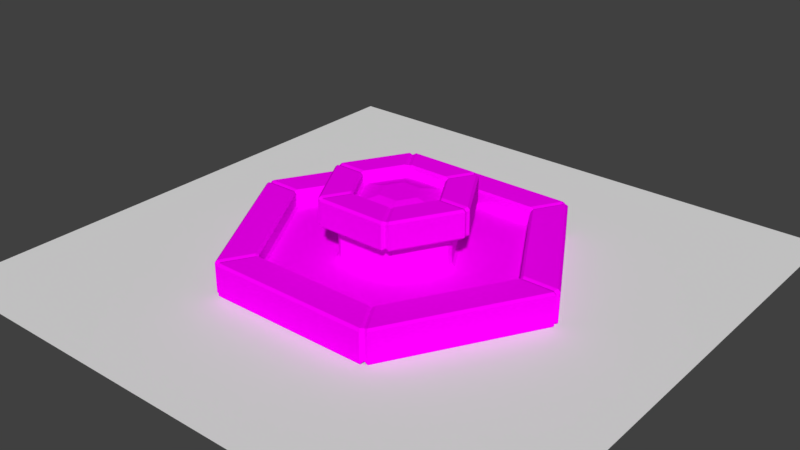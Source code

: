 # Source: FONTE4.blend  (saved by Blender 2.79.0; exported with 4.5.12 LTS)
import bpy
from mathutils import Matrix  # noqa: F401  (used for matrix-valued properties, if any)

bpy.ops.wm.read_factory_settings(use_empty=True)
scene = bpy.context.scene
scene.name = 'Scene'

# ---- collections
col_collection_1 = bpy.data.collections.new('Collection 1'); scene.collection.children.link(col_collection_1)

# ---- images (referenced by path relative to the original .blend; pixels are not part of the script)
import os
ASSET_DIR = os.environ.get("B2B_ASSET_DIR", "")  # directory of the original .blend (textures are referenced by path, not embedded)
HERE = os.path.dirname(os.path.abspath(__file__))  # packed textures are extracted next to this script under _unpacked/

def load_image(name, relpath, width, height, colorspace="sRGB"):
    """Load a texture the original file referenced (path relative to the .blend, or extracted next to this script)."""
    p = next((c for c in (os.path.join(HERE, relpath), os.path.join(ASSET_DIR, relpath)) if relpath and os.path.exists(c)), "")
    if p:
        img = bpy.data.images.load(p, check_existing=True)
        img.name = name
    else:  # same state as the original file: an image datablock whose file is absent (Cycles renders it pink)
        img = bpy.data.images.new(name, width, height)
        img.source = "FILE"
        img.filepath = "//" + (relpath or name)
    img.colorspace_settings.name = colorspace
    return img
img_color = load_image('Color', '', 1024, 1024, 'sRGB')

# ---- materials (node trees are filled in below, after node groups)
mat_material = bpy.data.materials.new('Material')
mat_material.alpha_threshold = 0.0
mat_material.roughness = 0.5

# ---- material node trees
mat_material.use_nodes = True; mat_material.node_tree.nodes.clear()
_N = mat_material.node_tree.nodes; _L = mat_material.node_tree.links
n0 = _N.new('ShaderNodeOutputMaterial'); n0.name = 'Material Output'; n0.location = (300, 300)
n1 = _N.new('ShaderNodeBsdfDiffuse'); n1.name = 'Diffuse BSDF'; n1.location = (10, 300)
n2 = _N.new('ShaderNodeTexImage'); n2.name = 'Image Texture'; n2.location = (-180, 300)
n2.width = 140
n2.image = img_color
_L.new(n1.outputs[0], n0.inputs[0])
_L.new(n2.outputs[0], n1.inputs[0])
n0.is_active_output = True

# ---- world
world_world = bpy.data.worlds.new('World'); scene.world = world_world
world_world.color = (0.05088, 0.05088, 0.05088)
world_world.use_sun_shadow = False
world_world.sun_shadow_jitter_overblur = 0.0
world_world.cycles.sampling_method = 'MANUAL'

# ---- meshes
me_plane = bpy.data.meshes.new('Plane')
me_plane.from_pydata([(-1.0, -1.0, 0.0), (1.0, -1.0, 0.0), (-1.0, 1.0, 0.0), (1.0, 1.0, 0.0)], [], [(0, 1, 3, 2)])
me_plane.use_remesh_preserve_volume = False
me_plane.use_remesh_preserve_attributes = False
me_plane.use_mirror_vertex_groups = False
me_plane.update()
me_cylinder = bpy.data.meshes.new('Cylinder')
me_cylinder.from_pydata([(0.2975, 0.1718, 0.9908), (1.272e-07, 0.3435, 0.9908), (0.2975, -0.1718, 0.9908), (1.24e-08, -0.3435, 0.9908), (-0.2975, -0.1718, 0.9908), (-0.2975, 0.1718, 0.9908), (0.6287, 0.363, 0.9095), (1.075e-07, 0.7259, 0.9095), (0.6287, -0.363, 0.9095), (-2.708e-08, -0.7259, 0.9095), (-0.6287, -0.363, 0.9095), (-0.6287, 0.363, 0.9095), (0.8427, 0.5505, 0.6), (0.8981, 0.4545, 0.6), (-0.05541, 1.005, 0.6), (0.05541, 1.005, 0.6), (0.8981, -0.4545, 0.6), (0.8427, -0.5505, 0.6), (0.05541, -1.005, 0.6), (-0.05541, -1.005, 0.6), (-0.8427, -0.5505, 0.6), (-0.8981, -0.4545, 0.6), (-0.8981, 0.4545, 0.6), (-0.8427, 0.5505, 0.6), (-0.05541, 2.922, -0.3), (0.05541, 2.922, -0.3), (-0.05541, 2.968, -0.26), (0.05541, 2.968, -0.26), (0.05541, 2.321, 0.3), (-0.05541, 2.321, 0.3), (-0.05541, 2.275, 0.26), (0.05541, 2.275, 0.26), (2.503, 1.509, -0.3), (2.558, 1.413, -0.3), (2.543, 1.532, -0.26), (2.598, 1.436, -0.26), (1.943, 1.186, 0.26), (1.998, 1.09, 0.26), (2.038, 1.113, 0.3), (1.983, 1.209, 0.3), (2.558, -1.413, -0.3), (2.503, -1.509, -0.3), (2.598, -1.436, -0.26), (2.543, -1.532, -0.26), (1.998, -1.09, 0.26), (1.943, -1.186, 0.26), (1.983, -1.209, 0.3), (2.038, -1.113, 0.3), (0.05541, -2.922, -0.3), (-0.05541, -2.922, -0.3), (0.05541, -2.968, -0.26), (-0.05541, -2.968, -0.26), (0.05541, -2.275, 0.26), (-0.05541, -2.275, 0.26), (-0.05541, -2.321, 0.3), (0.05541, -2.321, 0.3), (-2.503, -1.509, -0.3), (-2.558, -1.413, -0.3), (-2.543, -1.532, -0.26), (-2.598, -1.436, -0.26), (-1.943, -1.186, 0.26), (-1.998, -1.09, 0.26), (-2.038, -1.113, 0.3), (-1.983, -1.209, 0.3), (-2.558, 1.413, -0.3), (-2.503, 1.509, -0.3), (-2.598, 1.436, -0.26), (-2.543, 1.532, -0.26), (-1.998, 1.09, 0.26), (-1.943, 1.186, 0.26), (-1.983, 1.209, 0.3), (-2.038, 1.113, 0.3), (2.503, 1.509, 0.3), (2.558, 1.413, 0.3), (2.598, 1.436, 0.26), (2.543, 1.532, 0.26), (0.05541, 2.968, 0.26), (-0.05541, 2.968, 0.26), (-0.05541, 2.922, 0.3), (0.05541, 2.922, 0.3), (2.558, -1.413, 0.3), (2.503, -1.509, 0.3), (2.543, -1.532, 0.26), (2.598, -1.436, 0.26), (0.05541, -2.922, 0.3), (-0.05541, -2.922, 0.3), (-0.05541, -2.968, 0.26), (0.05541, -2.968, 0.26), (-2.503, -1.509, 0.3), (-2.558, -1.413, 0.3), (-2.598, -1.436, 0.26), (-2.543, -1.532, 0.26), (-2.558, 1.413, 0.3), (-2.503, 1.509, 0.3), (-2.543, 1.532, 0.26), (-2.598, 1.436, 0.26), (0.8427, 0.5505, 0.04), (0.8981, 0.4545, 0.04), (0.9381, 0.4776, 0.001229), (0.8827, 0.5736, 0.001229), (0.05541, 1.051, 0.001229), (-0.05541, 1.051, 0.001229), (-0.05541, 1.005, 0.04), (0.05541, 1.005, 0.04), (0.8981, -0.4545, 0.04), (0.8427, -0.5505, 0.04), (0.8827, -0.5736, 0.001229), (0.9381, -0.4776, 0.001229), (0.05541, -1.005, 0.04), (-0.05541, -1.005, 0.04), (-0.05541, -1.051, 0.001229), (0.05541, -1.051, 0.001229), (-0.8427, -0.5505, 0.04), (-0.8981, -0.4545, 0.04), (-0.9381, -0.4776, 0.001229), (-0.8827, -0.5736, 0.001229), (-0.8981, 0.4545, 0.04), (-0.8427, 0.5505, 0.04), (-0.8827, 0.5736, 0.001229), (-0.9381, 0.4776, 0.001229), (1.903, 1.162, 0.001229), (1.958, 1.067, 0.001229), (1.998, 1.09, 0.04), (1.943, 1.186, 0.04), (0.05541, 2.275, 0.04), (-0.05541, 2.275, 0.04), (-0.05541, 2.229, 0.001229), (0.05541, 2.229, 0.001229), (1.958, -1.067, 0.001229), (1.903, -1.162, 0.001229), (1.943, -1.186, 0.04), (1.998, -1.09, 0.04), (0.05541, -2.229, 0.001229), (-0.05541, -2.229, 0.001229), (-0.05541, -2.275, 0.04), (0.05541, -2.275, 0.04), (-1.903, -1.162, 0.001229), (-1.958, -1.067, 0.001229), (-1.998, -1.09, 0.04), (-1.943, -1.186, 0.04), (-1.958, 1.067, 0.001229), (-1.903, 1.162, 0.001229), (-1.943, 1.186, 0.04), (-1.998, 1.09, 0.04), (1.112, 0.706, 0.64), (1.167, 0.6101, 0.64), (1.127, 0.587, 0.6), (1.072, 0.683, 0.6), (0.05541, 1.27, 0.6), (-0.05541, 1.27, 0.6), (-0.05541, 1.316, 0.64), (0.05541, 1.316, 0.64), (1.167, -0.6101, 0.64), (1.112, -0.706, 0.64), (1.072, -0.683, 0.6), (1.127, -0.587, 0.6), (0.05541, -1.316, 0.64), (-0.05541, -1.316, 0.64), (-0.05541, -1.27, 0.6), (0.05541, -1.27, 0.6), (-1.112, -0.706, 0.64), (-1.167, -0.6101, 0.64), (-1.127, -0.587, 0.6), (-1.072, -0.683, 0.6), (-1.167, 0.6101, 0.64), (-1.112, 0.706, 0.64), (-1.072, 0.683, 0.6), (-1.127, 0.587, 0.6), (0.6121, 0.4174, 1.06), (0.6675, 0.3214, 1.06), (0.7075, 0.3445, 1.1), (0.6521, 0.4405, 1.1), (0.05541, 0.785, 1.1), (-0.05541, 0.785, 1.1), (-0.05541, 0.7388, 1.06), (0.05541, 0.7388, 1.06), (0.6675, -0.3214, 1.06), (0.6121, -0.4174, 1.06), (0.6521, -0.4405, 1.1), (0.7075, -0.3445, 1.1), (0.05541, -0.7388, 1.06), (-0.05541, -0.7388, 1.06), (-0.05541, -0.785, 1.1), (0.05541, -0.785, 1.1), (-0.6121, -0.4174, 1.06), (-0.6675, -0.3214, 1.06), (-0.7075, -0.3445, 1.1), (-0.6521, -0.4405, 1.1), (-0.6675, 0.3214, 1.06), (-0.6121, 0.4174, 1.06), (-0.6521, 0.4405, 1.1), (-0.7075, 0.3445, 1.1), (1.072, 0.683, 1.1), (1.127, 0.587, 1.1), (1.167, 0.6101, 1.06), (1.112, 0.706, 1.06), (0.05541, 1.316, 1.06), (-0.05541, 1.316, 1.06), (-0.05541, 1.27, 1.1), (0.05541, 1.27, 1.1), (1.127, -0.587, 1.1), (1.072, -0.683, 1.1), (1.112, -0.706, 1.06), (1.167, -0.6101, 1.06), (0.05541, -1.27, 1.1), (-0.05541, -1.27, 1.1), (-0.05541, -1.316, 1.06), (0.05541, -1.316, 1.06), (-1.072, -0.683, 1.1), (-1.127, -0.587, 1.1), (-1.167, -0.6101, 1.06), (-1.112, -0.706, 1.06), (-1.127, 0.587, 1.1), (-1.072, 0.683, 1.1), (-1.112, 0.706, 1.06), (-1.167, 0.6101, 1.06), (0.6675, 0.3214, 0.94), (0.6121, 0.4174, 0.94), (0.6287, 0.363, 0.9096), (0.05541, 0.7388, 0.94), (-0.05541, 0.7388, 0.94), (1.075e-07, 0.7259, 0.9096), (0.6121, -0.4174, 0.94), (0.6675, -0.3214, 0.94), (0.6287, -0.363, 0.9096), (-0.05541, -0.7388, 0.94), (0.05541, -0.7388, 0.94), (-2.709e-08, -0.7259, 0.9096), (-0.6675, -0.3214, 0.94), (-0.6121, -0.4174, 0.94), (-0.6287, -0.363, 0.9096), (-0.6121, 0.4174, 0.94), (-0.6675, 0.3214, 0.94), (-0.6287, 0.363, 0.9096), (-0.6672, -0.3852, 0.9348), (-2.539, -1.466, -0.2265), (-2.503, -1.445, -0.2625), (-2.503, -1.445, 0.2775), (-2.539, -1.466, 0.2415), (-1.999, -1.154, 0.2415), (-2.035, -1.175, 0.2775), (-1.963, -1.134, 0.001353), (-1.999, -1.154, 0.0435), (-0.8704, -0.5025, 0.04), (-0.9104, -0.5256, 0.001229), (-1.117, -0.645, 0.6648), (-1.081, -0.6242, 0.6288), (-1.081, -0.6242, 1.079), (-1.117, -0.645, 1.043), (-0.6672, -0.3852, 1.043), (-0.7032, -0.406, 1.079), (-0.8747, -0.505, 0.6288), (-0.6666, 0.3862, 0.9348), (-2.539, 1.467, -0.2265), (-2.503, 1.446, -0.2625), (-2.503, 1.446, 0.2775), (-2.539, 1.467, 0.2415), (-1.999, 1.155, 0.2415), (-2.035, 1.176, 0.2775), (-1.963, 1.135, 0.001353), (-1.999, 1.155, 0.0435), (-0.8698, 0.5035, 0.04), (-0.9098, 0.5266, 0.001229), (-1.117, 0.646, 0.6648), (-1.081, 0.6252, 0.6288), (-1.081, 0.6252, 1.079), (-1.117, 0.646, 1.043), (-0.6666, 0.3862, 1.043), (-0.7026, 0.4069, 1.079), (-0.8741, 0.506, 0.6288), (9.993e-08, 0.7704, 0.9348), (-2.421e-09, 2.891, -0.2625), (-2.421e-09, 2.932, -0.2265), (-2.421e-09, 2.932, 0.2415), (9.313e-10, 2.891, 0.2775), (1.77e-08, 2.35, 0.2775), (2.105e-08, 2.309, 0.2415), (2.105e-08, 2.309, 0.0435), (2.105e-08, 2.267, 0.001353), (2.235e-08, 1.051, 0.001229), (2.608e-08, 1.005, 0.04), (4.293e-08, 1.248, 0.6288), (4.629e-08, 1.29, 0.6648), (4.629e-08, 1.29, 1.043), (4.293e-08, 1.248, 1.079), (8.987e-08, 0.812, 1.079), (8.987e-08, 0.7704, 1.043), (2.617e-08, 1.01, 0.6288), (0.6672, 0.3852, 0.9348), (2.539, 1.466, -0.2265), (2.503, 1.445, -0.2625), (2.503, 1.445, 0.2775), (2.539, 1.466, 0.2415), (1.999, 1.154, 0.2415), (2.035, 1.175, 0.2775), (1.963, 1.134, 0.001353), (1.999, 1.154, 0.0435), (0.8704, 0.5025, 0.04), (0.9104, 0.5256, 0.001229), (1.117, 0.645, 0.6648), (1.081, 0.6242, 0.6288), (1.081, 0.6242, 1.079), (1.117, 0.645, 1.043), (0.6672, 0.3852, 1.043), (0.7032, 0.406, 1.079), (0.8747, 0.505, 0.6288), (0.6672, -0.3852, 0.9348), (2.539, -1.466, -0.2265), (2.503, -1.445, -0.2625), (2.503, -1.445, 0.2775), (2.539, -1.466, 0.2415), (1.999, -1.154, 0.2415), (2.035, -1.175, 0.2775), (1.963, -1.134, 0.001353), (1.999, -1.154, 0.0435), (0.8704, -0.5025, 0.04), (0.9104, -0.5256, 0.001229), (1.117, -0.645, 0.6648), (1.081, -0.6242, 0.6288), (1.081, -0.6242, 1.079), (1.117, -0.645, 1.043), (0.6672, -0.3852, 1.043), (0.7032, -0.406, 1.079), (0.8747, -0.505, 0.6288), (-2.254e-08, -0.7704, 0.9348), (-2.378e-07, -2.932, -0.2265), (-2.244e-07, -2.891, -0.2625), (-2.278e-07, -2.891, 0.2775), (-2.311e-07, -2.932, 0.2415), (-1.708e-07, -2.309, 0.2415), (-1.708e-07, -2.35, 0.2775), (-1.607e-07, -2.267, 0.001353), (-1.674e-07, -2.309, 0.0435), (-5.215e-08, -1.005, 0.04), (-5.588e-08, -1.051, 0.001229), (-7.953e-08, -1.29, 0.6648), (-8.289e-08, -1.248, 0.6288), (-7.283e-08, -1.248, 1.079), (-7.953e-08, -1.29, 1.043), (-1.919e-08, -0.7704, 1.043), (-2.924e-08, -0.812, 1.079), (-7.618e-08, -1.01, 0.6288)], [], [(39, 28, 31, 36), (38, 47, 80, 73), (46, 55, 84, 81), (54, 63, 88, 85), (16, 13, 146, 155), (83, 74, 73, 80), (30, 69, 142, 125), (67, 94, 77, 26), (35, 42, 40, 33), (55, 46, 45, 52), (63, 54, 53, 60), (71, 62, 61, 68), (62, 71, 92, 89), (47, 38, 37, 44), (149, 166, 165, 150), (51, 58, 56, 49), (36, 31, 124, 123), (28, 39, 72, 79), (59, 66, 64, 57), (43, 50, 48, 41), (96, 103, 15, 12), (98, 107, 128, 121), (22, 21, 162, 167), (131, 122, 121, 128), (67, 26, 24, 65), (20, 19, 158, 163), (163, 158, 157, 160), (115, 110, 109, 112), (101, 118, 117, 102), (111, 106, 105, 108), (119, 114, 113, 116), (18, 17, 154, 159), (172, 171, 192, 199), (116, 113, 21, 22), (104, 97, 13, 16), (179, 170, 169, 176), (167, 162, 161, 164), (147, 148, 151, 144), (1, 0, 6, 7), (108, 105, 17, 18), (14, 23, 166, 149), (102, 117, 23, 14), (112, 109, 19, 20), (159, 154, 153, 156), (171, 172, 175, 168), (170, 179, 200, 193), (182, 187, 208, 205), (203, 194, 193, 200), (186, 191, 212, 209), (178, 183, 204, 201), (0, 1, 5, 4, 3, 2), (187, 182, 181, 184), (173, 190, 189, 174), (174, 189, 231, 220), (191, 186, 185, 188), (183, 178, 177, 180), (0, 2, 8, 6), (5, 1, 7, 11), (3, 4, 10, 9), (4, 5, 11, 10), (2, 3, 9, 8), (77, 94, 93, 78), (35, 74, 83, 42), (75, 76, 79, 72), (43, 82, 87, 50), (91, 86, 85, 88), (51, 86, 91, 58), (95, 90, 89, 92), (59, 90, 95, 66), (107, 98, 97, 104), (27, 34, 32, 25), (87, 82, 81, 84), (29, 70, 69, 30), (44, 37, 122, 131), (52, 45, 130, 135), (60, 53, 134, 139), (68, 61, 138, 143), (70, 29, 78, 93), (125, 142, 141, 126), (123, 124, 127, 120), (139, 134, 133, 136), (143, 138, 137, 140), (155, 146, 145, 152), (135, 130, 129, 132), (100, 99, 120, 127), (99, 100, 103, 96), (106, 111, 132, 129), (110, 115, 136, 133), (114, 119, 140, 137), (118, 101, 126, 141), (144, 151, 196, 195), (152, 145, 194, 203), (156, 153, 202, 207), (160, 157, 206, 211), (164, 161, 210, 215), (150, 165, 214, 197), (197, 214, 213, 198), (195, 196, 199, 192), (211, 206, 205, 208), (215, 210, 209, 212), (224, 223, 216, 218, 6, 8), (207, 202, 201, 204), (168, 175, 219, 217), (176, 169, 216, 223), (180, 177, 222, 226), (184, 181, 225, 229), (188, 185, 228, 232), (190, 173, 198, 213), (221, 220, 231, 233, 11, 7), (218, 217, 219, 221, 7, 6), (230, 229, 225, 227, 9, 10), (233, 232, 228, 230, 10, 11), (227, 226, 222, 224, 8, 9), (27, 76, 75, 34), (216, 288, 217, 218), (219, 270, 220, 221), (222, 306, 223, 224), (225, 324, 226, 227), (228, 234, 229, 230), (231, 252, 232, 233), (271, 272, 27, 25), (289, 290, 32, 34), (291, 292, 75, 72), (273, 274, 79, 76), (307, 308, 40, 42), (309, 310, 83, 80), (325, 326, 48, 50), (327, 328, 87, 84), (235, 236, 56, 58), (237, 238, 91, 88), (253, 254, 64, 66), (255, 256, 95, 92), (293, 294, 39, 36), (275, 276, 31, 28), (311, 312, 47, 44), (329, 330, 55, 52), (239, 240, 63, 60), (257, 258, 71, 68), (295, 296, 123, 120), (277, 278, 127, 124), (313, 314, 131, 128), (331, 332, 135, 132), (241, 242, 139, 136), (259, 260, 143, 140), (297, 298, 99, 96), (279, 280, 103, 100), (315, 316, 107, 104), (333, 334, 111, 108), (243, 244, 115, 112), (261, 262, 119, 116), (299, 300, 147, 144), (281, 282, 151, 148), (317, 318, 155, 152), (335, 336, 159, 156), (245, 246, 163, 160), (263, 264, 167, 164), (301, 302, 195, 192), (283, 284, 199, 196), (319, 320, 203, 200), (337, 338, 207, 204), (247, 248, 211, 208), (265, 266, 215, 212), (303, 304, 171, 168), (285, 286, 175, 172), (321, 322, 179, 176), (339, 340, 183, 180), (249, 250, 187, 184), (267, 268, 191, 188), (272, 273, 76, 27), (292, 289, 34, 75), (253, 256, 94, 67), (296, 293, 36, 123), (276, 277, 124, 31), (274, 275, 28, 79), (294, 291, 72, 39), (257, 260, 142, 69), (255, 258, 70, 93), (310, 307, 42, 83), (314, 311, 44, 131), (312, 309, 80, 47), (328, 325, 50, 87), (332, 329, 52, 135), (330, 327, 84, 55), (238, 235, 58, 91), (242, 239, 60, 139), (240, 237, 88, 63), (305, 297, 96, 12), (280, 287, 15, 103), (295, 298, 98, 121), (316, 313, 128, 107), (278, 279, 100, 127), (323, 315, 104, 16), (261, 269, 23, 117), (259, 262, 118, 141), (341, 333, 108, 18), (334, 331, 132, 111), (251, 243, 112, 20), (244, 241, 136, 115), (302, 299, 144, 195), (282, 283, 196, 151), (318, 323, 16, 155), (305, 300, 146, 13), (287, 281, 148, 15), (320, 317, 152, 203), (263, 266, 214, 165), (269, 264, 166, 23), (338, 335, 156, 207), (336, 341, 18, 159), (248, 245, 160, 211), (246, 251, 20, 163), (288, 303, 168, 217), (286, 270, 219, 175), (301, 304, 170, 193), (322, 319, 200, 179), (284, 285, 172, 199), (306, 321, 176, 223), (267, 252, 231, 189), (265, 268, 190, 213), (324, 339, 180, 226), (340, 337, 204, 183), (234, 249, 184, 229), (250, 247, 208, 187), (12, 15, 148, 147), (186, 209, 247, 250), (228, 185, 249, 234), (162, 21, 251, 246), (210, 161, 245, 248), (114, 137, 241, 244), (21, 113, 243, 251), (62, 89, 237, 240), (138, 61, 239, 242), (90, 59, 235, 238), (185, 186, 250, 249), (209, 210, 248, 247), (161, 162, 246, 245), (113, 114, 244, 243), (137, 138, 242, 241), (61, 62, 240, 239), (89, 90, 238, 237), (59, 57, 236, 235), (212, 191, 268, 265), (188, 232, 252, 267), (22, 167, 264, 269), (164, 215, 266, 263), (140, 119, 262, 259), (116, 22, 269, 261), (92, 71, 258, 255), (68, 143, 260, 257), (66, 95, 256, 253), (189, 190, 268, 267), (213, 214, 266, 265), (165, 166, 264, 263), (117, 118, 262, 261), (141, 142, 260, 259), (69, 70, 258, 257), (93, 94, 256, 255), (67, 65, 254, 253), (198, 173, 285, 284), (174, 220, 270, 286), (14, 149, 281, 287), (150, 197, 283, 282), (126, 101, 279, 278), (102, 14, 287, 280), (78, 29, 275, 274), (30, 125, 277, 276), (26, 77, 273, 272), (173, 174, 286, 285), (197, 198, 284, 283), (149, 150, 282, 281), (101, 102, 280, 279), (125, 126, 278, 277), (29, 30, 276, 275), (77, 78, 274, 273), (24, 26, 272, 271), (192, 171, 304, 301), (216, 169, 303, 288), (12, 147, 300, 305), (194, 145, 299, 302), (120, 99, 298, 295), (13, 97, 297, 305), (38, 73, 291, 294), (122, 37, 293, 296), (74, 35, 289, 292), (169, 170, 304, 303), (193, 194, 302, 301), (145, 146, 300, 299), (97, 98, 298, 297), (121, 122, 296, 295), (37, 38, 294, 293), (73, 74, 292, 291), (35, 33, 290, 289), (222, 177, 321, 306), (178, 201, 319, 322), (202, 153, 317, 320), (154, 17, 323, 318), (17, 105, 315, 323), (106, 129, 313, 316), (46, 81, 309, 312), (130, 45, 311, 314), (82, 43, 307, 310), (177, 178, 322, 321), (201, 202, 320, 319), (153, 154, 318, 317), (105, 106, 316, 315), (129, 130, 314, 313), (45, 46, 312, 311), (81, 82, 310, 309), (43, 41, 308, 307), (182, 205, 337, 340), (225, 181, 339, 324), (158, 19, 341, 336), (206, 157, 335, 338), (110, 133, 331, 334), (19, 109, 333, 341), (54, 85, 327, 330), (134, 53, 329, 332), (86, 51, 325, 328), (181, 182, 340, 339), (205, 206, 338, 337), (157, 158, 336, 335), (109, 110, 334, 333), (133, 134, 332, 331), (53, 54, 330, 329), (85, 86, 328, 327), (51, 49, 326, 325)])
_uv = me_cylinder.uv_layers.new(name='UVMap')
_uv.uv.foreach_set('vector', [0.8196, 0.3967, 0.9692, 0.3967, 0.9691, 0.4207, 0.8197, 0.4207, 0.811, 0.3967, 0.6615, 0.3967, 0.6607, 0.2332, 0.8119, 0.2332, 0.6529, 0.3967, 0.5034, 0.3967, 0.5025, 0.2332, 0.6538, 0.2332, 0.4948, 0.3967, 0.3453, 0.3967, 0.3444, 0.2332, 0.4957, 0.2332, 0.3074, 0.6483, 0.3656, 0.6483, 0.3665, 0.6881, 0.3065, 0.6881, 0.6606, 0.2074, 0.812, 0.2074, 0.8119, 0.2332, 0.6607, 0.2332, 0.02915, 0.4207, 0.1785, 0.4207, 0.1785, 0.4833, 0.02915, 0.4833, 0.1795, 0.03547, 0.1795, 0.2074, 0.02813, 0.2074, 0.02813, 0.03547, 0.812, 0.03547, 0.6606, 0.03547, 0.6618, 0.02224, 0.8108, 0.02224, 0.5034, 0.3967, 0.6529, 0.3967, 0.6528, 0.4207, 0.5035, 0.4207, 0.3453, 0.3967, 0.4948, 0.3967, 0.4947, 0.4207, 0.3454, 0.4207, 0.1872, 0.3967, 0.3367, 0.3967, 0.3366, 0.4207, 0.1873, 0.4207, 0.3367, 0.3967, 0.1872, 0.3967, 0.1863, 0.2332, 0.3376, 0.2332, 0.6615, 0.3967, 0.811, 0.3967, 0.811, 0.4207, 0.6616, 0.4207, 0.04056, 0.6881, 0.1005, 0.6881, 0.1006, 0.7062, 0.04044, 0.7062, 0.4957, 0.03547, 0.3444, 0.03547, 0.3456, 0.02224, 0.4945, 0.02224, 0.8197, 0.4207, 0.9691, 0.4207, 0.9691, 0.4833, 0.8197, 0.4833, 0.9692, 0.3967, 0.8196, 0.3967, 0.8188, 0.2332, 0.97, 0.2332, 0.3376, 0.03547, 0.1863, 0.03547, 0.1875, 0.02224, 0.3364, 0.02224, 0.6539, 0.03547, 0.5025, 0.03547, 0.5037, 0.02224, 0.6526, 0.02224, 0.3738, 0.5366, 0.4321, 0.5366, 0.4321, 0.6483, 0.3738, 0.6483, 0.7784, 0.6436, 0.6705, 0.6436, 0.6041, 0.5284, 0.8449, 0.5285, 0.1079, 0.6483, 0.1662, 0.6483, 0.167, 0.6881, 0.107, 0.6881, 0.6616, 0.4833, 0.811, 0.4833, 0.8094, 0.4947, 0.6632, 0.4947, 0.1795, 0.03547, 0.02813, 0.03547, 0.02935, 0.02224, 0.1783, 0.02224, 0.1744, 0.6483, 0.2327, 0.6483, 0.2335, 0.6881, 0.1735, 0.6881, 0.1735, 0.6881, 0.2335, 0.6881, 0.2336, 0.7062, 0.1734, 0.7062, 0.6596, 0.8492, 0.6057, 0.7557, 0.6109, 0.7557, 0.6622, 0.8447, 0.8431, 0.7558, 0.7892, 0.8492, 0.7866, 0.8447, 0.8379, 0.7558, 0.6057, 0.7432, 0.6597, 0.6498, 0.6623, 0.6544, 0.6109, 0.7432, 0.7783, 0.8555, 0.6705, 0.8554, 0.6731, 0.8509, 0.7757, 0.851, 0.2409, 0.6483, 0.2992, 0.6483, 0.3, 0.6881, 0.24, 0.6881, 0.431, 0.9213, 0.375, 0.9213, 0.373, 0.8428, 0.433, 0.8428, 0.1079, 0.5366, 0.1662, 0.5366, 0.1662, 0.6483, 0.1079, 0.6483, 0.3074, 0.5366, 0.3656, 0.5366, 0.3656, 0.6483, 0.3074, 0.6483, 0.3085, 0.9213, 0.3645, 0.9213, 0.3642, 0.937, 0.3088, 0.937, 0.107, 0.6881, 0.167, 0.6881, 0.1671, 0.7062, 0.1069, 0.7062, 0.373, 0.6881, 0.433, 0.6881, 0.4331, 0.7062, 0.3729, 0.7062, 0.7613, 0.7502, 0.7422, 0.7168, 0.7642, 0.6783, 0.8056, 0.7501, 0.2409, 0.5366, 0.2992, 0.5366, 0.2992, 0.6483, 0.2409, 0.6483, 0.04139, 0.6483, 0.09968, 0.6483, 0.1005, 0.6881, 0.04056, 0.6881, 0.04139, 0.5366, 0.09968, 0.5366, 0.09968, 0.6483, 0.04139, 0.6483, 0.1744, 0.5366, 0.2327, 0.5366, 0.2327, 0.6483, 0.1744, 0.6483, 0.24, 0.6881, 0.3, 0.6881, 0.3001, 0.7062, 0.2399, 0.7062, 0.375, 0.9213, 0.431, 0.9213, 0.4307, 0.937, 0.3753, 0.937, 0.3645, 0.9213, 0.3085, 0.9213, 0.3065, 0.8428, 0.3665, 0.8428, 0.2316, 0.9213, 0.1755, 0.9213, 0.1735, 0.8428, 0.2335, 0.8428, 0.3064, 0.8241, 0.3666, 0.8241, 0.3665, 0.8428, 0.3065, 0.8428, 0.1651, 0.9213, 0.109, 0.9213, 0.107, 0.8428, 0.167, 0.8428, 0.298, 0.9213, 0.242, 0.9213, 0.24, 0.8428, 0.3, 0.8428, 0.7422, 0.7168, 0.7613, 0.7502, 0.7419, 0.7835, 0.7034, 0.7832, 0.6842, 0.7498, 0.7037, 0.7165, 0.1755, 0.9213, 0.2316, 0.9213, 0.2312, 0.937, 0.1758, 0.937, 0.0425, 0.9213, 0.09857, 0.9213, 0.09826, 0.937, 0.04281, 0.937, 0.04281, 0.937, 0.09826, 0.937, 0.09826, 0.9617, 0.04281, 0.9617, 0.109, 0.9213, 0.1651, 0.9213, 0.1648, 0.937, 0.1093, 0.937, 0.242, 0.9213, 0.298, 0.9213, 0.2977, 0.937, 0.2423, 0.937, 0.7422, 0.7168, 0.7037, 0.7165, 0.6813, 0.6782, 0.7642, 0.6783, 0.7419, 0.7835, 0.7613, 0.7502, 0.8056, 0.7501, 0.7642, 0.8218, 0.6842, 0.7498, 0.7034, 0.7832, 0.6813, 0.8217, 0.6399, 0.75, 0.7034, 0.7832, 0.7419, 0.7835, 0.7642, 0.8218, 0.6813, 0.8217, 0.7037, 0.7165, 0.6842, 0.7498, 0.6399, 0.75, 0.6813, 0.6782, 0.02813, 0.2074, 0.1795, 0.2074, 0.1795, 0.2332, 0.02819, 0.2332, 0.812, 0.03547, 0.812, 0.2074, 0.6606, 0.2074, 0.6606, 0.03547, 0.8187, 0.2074, 0.9701, 0.2074, 0.97, 0.2332, 0.8188, 0.2332, 0.6539, 0.03547, 0.6539, 0.2074, 0.5025, 0.2074, 0.5025, 0.03547, 0.3444, 0.2074, 0.4957, 0.2074, 0.4957, 0.2332, 0.3444, 0.2332, 0.4957, 0.03547, 0.4957, 0.2074, 0.3444, 0.2074, 0.3444, 0.03547, 0.1863, 0.2074, 0.3376, 0.2074, 0.3376, 0.2332, 0.1863, 0.2332, 0.3376, 0.03547, 0.3376, 0.2074, 0.1863, 0.2074, 0.1863, 0.03547, 0.6705, 0.6436, 0.7784, 0.6436, 0.7758, 0.6481, 0.6731, 0.6481, 0.9701, 0.03547, 0.8187, 0.03547, 0.8199, 0.02224, 0.9689, 0.02224, 0.5025, 0.2074, 0.6539, 0.2074, 0.6538, 0.2332, 0.5025, 0.2332, 0.02906, 0.3967, 0.1786, 0.3967, 0.1785, 0.4207, 0.02915, 0.4207, 0.6616, 0.4207, 0.811, 0.4207, 0.811, 0.4833, 0.6616, 0.4833, 0.5035, 0.4207, 0.6528, 0.4207, 0.6528, 0.4833, 0.5035, 0.4833, 0.3454, 0.4207, 0.4947, 0.4207, 0.4947, 0.4833, 0.3454, 0.4833, 0.1873, 0.4207, 0.3366, 0.4207, 0.3366, 0.4833, 0.1873, 0.4833, 0.1786, 0.3967, 0.02906, 0.3967, 0.02819, 0.2332, 0.1795, 0.2332, 0.02915, 0.4833, 0.1785, 0.4833, 0.1769, 0.4947, 0.03073, 0.4947, 0.8197, 0.4833, 0.9691, 0.4833, 0.9675, 0.4947, 0.8213, 0.4947, 0.3454, 0.4833, 0.4947, 0.4833, 0.4931, 0.4947, 0.347, 0.4947, 0.1873, 0.4833, 0.3366, 0.4833, 0.335, 0.4947, 0.1888, 0.4947, 0.3065, 0.6881, 0.3665, 0.6881, 0.3666, 0.7062, 0.3064, 0.7062, 0.5035, 0.4833, 0.6528, 0.4833, 0.6513, 0.4947, 0.5051, 0.4947, 0.8431, 0.7433, 0.7892, 0.6499, 0.8558, 0.5347, 0.9761, 0.7434, 0.7892, 0.6499, 0.8431, 0.7433, 0.8379, 0.7433, 0.7866, 0.6544, 0.6597, 0.6498, 0.6057, 0.7432, 0.4727, 0.7432, 0.5932, 0.5346, 0.6057, 0.7557, 0.6596, 0.8492, 0.5931, 0.9643, 0.4727, 0.7557, 0.6705, 0.8554, 0.7783, 0.8555, 0.8448, 0.9707, 0.6039, 0.9706, 0.7892, 0.8492, 0.8431, 0.7558, 0.9761, 0.7559, 0.8556, 0.9644, 0.3729, 0.7062, 0.4331, 0.7062, 0.4331, 0.8241, 0.3729, 0.8241, 0.3064, 0.7062, 0.3666, 0.7062, 0.3666, 0.8241, 0.3064, 0.8241, 0.2399, 0.7062, 0.3001, 0.7062, 0.3001, 0.8241, 0.2399, 0.8241, 0.1734, 0.7062, 0.2336, 0.7062, 0.2336, 0.8241, 0.1734, 0.8241, 0.1069, 0.7062, 0.1671, 0.7062, 0.1671, 0.8241, 0.1069, 0.8241, 0.04044, 0.7062, 0.1006, 0.7062, 0.1006, 0.8241, 0.04044, 0.8241, 0.04044, 0.8241, 0.1006, 0.8241, 0.1005, 0.8428, 0.04056, 0.8428, 0.3729, 0.8241, 0.4331, 0.8241, 0.433, 0.8428, 0.373, 0.8428, 0.1734, 0.8241, 0.2336, 0.8241, 0.2335, 0.8428, 0.1735, 0.8428, 0.1069, 0.8241, 0.1671, 0.8241, 0.167, 0.8428, 0.107, 0.8428, 0.3052, 0.9699, 0.3088, 0.9617, 0.3642, 0.9617, 0.3678, 0.9699, 0.3678, 0.9699, 0.3052, 0.9699, 0.2399, 0.8241, 0.3001, 0.8241, 0.3, 0.8428, 0.24, 0.8428, 0.3753, 0.937, 0.4307, 0.937, 0.4307, 0.9617, 0.3753, 0.9617, 0.3088, 0.937, 0.3642, 0.937, 0.3642, 0.9617, 0.3088, 0.9617, 0.2423, 0.937, 0.2977, 0.937, 0.2977, 0.9617, 0.2423, 0.9617, 0.1758, 0.937, 0.2312, 0.937, 0.2312, 0.9617, 0.1758, 0.9617, 0.1093, 0.937, 0.1648, 0.937, 0.1648, 0.9617, 0.1093, 0.9617, 0.09857, 0.9213, 0.0425, 0.9213, 0.04056, 0.8428, 0.1005, 0.8428, 0.03922, 0.9699, 0.04281, 0.9617, 0.09826, 0.9617, 0.1018, 0.9699, 0.1018, 0.9699, 0.03922, 0.9699, 0.3717, 0.9699, 0.3753, 0.9617, 0.4307, 0.9617, 0.4343, 0.9699, 0.4343, 0.9699, 0.3717, 0.9699, 0.1722, 0.9699, 0.1758, 0.9617, 0.2312, 0.9617, 0.2348, 0.9699, 0.2348, 0.9699, 0.1722, 0.9699, 0.1057, 0.9699, 0.1093, 0.9617, 0.1648, 0.9617, 0.1683, 0.9699, 0.1683, 0.9699, 0.1057, 0.9699, 0.2387, 0.9699, 0.2423, 0.9617, 0.2977, 0.9617, 0.3013, 0.9699, 0.3013, 0.9699, 0.2387, 0.9699, 0.9701, 0.03547, 0.9701, 0.2074, 0.8187, 0.2074, 0.8187, 0.03547, 0.3642, 0.9617, 0.3675, 0.9693, 0.3703, 0.9693, 0.3678, 0.9617, 0.4307, 0.9617, 0.4343, 0.9699, 0.4371, 0.9699, 0.4343, 0.9617, 0.2977, 0.9617, 0.3, 0.9637, 0.3023, 0.9657, 0.3013, 0.9699, 0.2312, 0.9617, 0.2348, 0.9699, 0.2376, 0.9699, 0.2348, 0.9617, 0.1648, 0.9617, 0.1683, 0.9699, 0.1711, 0.9699, 0.1683, 0.9617, 0.09826, 0.9617, 0.1005, 0.9637, 0.1028, 0.9657, 0.1018, 0.9699, 0.02766, 0.02224, 0.02669, 0.03285, 0.02524, 0.03023, 0.02598, 0.02224, 0.8153, 0.03547, 0.8153, 0.02224, 0.8199, 0.02224, 0.8187, 0.03547, 0.8153, 0.2332, 0.8153, 0.2074, 0.8187, 0.2074, 0.8188, 0.2332, 0.02645, 0.2125, 0.02647, 0.2332, 0.02476, 0.2332, 0.02476, 0.2177, 0.6572, 0.03547, 0.6572, 0.02224, 0.6618, 0.02224, 0.6606, 0.03547, 0.6572, 0.2332, 0.6572, 0.2074, 0.6606, 0.2074, 0.6607, 0.2332, 0.4991, 0.03547, 0.4991, 0.02224, 0.5037, 0.02224, 0.5025, 0.03547, 0.4991, 0.2332, 0.4991, 0.2074, 0.5025, 0.2074, 0.5025, 0.2332, 0.341, 0.03547, 0.341, 0.02224, 0.3456, 0.02224, 0.3444, 0.03547, 0.341, 0.2332, 0.341, 0.2074, 0.3444, 0.2074, 0.3444, 0.2332, 0.1829, 0.03547, 0.1829, 0.02224, 0.1875, 0.02224, 0.1863, 0.03547, 0.1829, 0.2332, 0.1829, 0.2074, 0.1863, 0.2074, 0.1863, 0.2332, 0.8153, 0.4207, 0.8153, 0.3967, 0.8196, 0.3967, 0.8197, 0.4207, 0.02691, 0.4015, 0.02695, 0.4207, 0.02476, 0.4207, 0.02476, 0.4062, 0.6572, 0.4207, 0.6572, 0.3967, 0.6615, 0.3967, 0.6616, 0.4207, 0.4991, 0.4207, 0.4991, 0.3967, 0.5034, 0.3967, 0.5035, 0.4207, 0.341, 0.4207, 0.341, 0.3967, 0.3453, 0.3967, 0.3454, 0.4207, 0.1829, 0.4207, 0.1829, 0.3967, 0.1872, 0.3967, 0.1873, 0.4207, 0.8116, 0.4947, 0.8128, 0.4855, 0.8147, 0.4878, 0.8138, 0.4947, 0.02727, 0.4855, 0.02854, 0.4947, 0.02634, 0.4947, 0.02539, 0.4878, 0.6535, 0.4947, 0.6547, 0.4855, 0.6566, 0.4878, 0.6556, 0.4947, 0.4953, 0.4947, 0.4966, 0.4855, 0.4985, 0.4878, 0.4975, 0.4947, 0.3372, 0.4947, 0.3385, 0.4855, 0.3404, 0.4878, 0.3394, 0.4947, 0.1791, 0.4947, 0.1804, 0.4855, 0.1823, 0.4878, 0.1813, 0.4947, 0.7812, 0.6513, 0.7838, 0.6468, 0.7892, 0.6499, 0.7866, 0.6544, 0.8431, 0.7496, 0.8379, 0.7496, 0.8379, 0.7433, 0.8431, 0.7433, 0.6677, 0.6512, 0.6651, 0.6467, 0.6705, 0.6436, 0.6731, 0.6481, 0.6109, 0.7495, 0.6057, 0.7495, 0.6057, 0.7432, 0.6109, 0.7432, 0.6676, 0.8478, 0.665, 0.8523, 0.6596, 0.8492, 0.6622, 0.8447, 0.7811, 0.8478, 0.7837, 0.8523, 0.7783, 0.8555, 0.7757, 0.851, 0.3697, 0.7062, 0.3697, 0.6881, 0.373, 0.6881, 0.3729, 0.7062, 0.03892, 0.6881, 0.03887, 0.7026, 0.03729, 0.6991, 0.03729, 0.6881, 0.3033, 0.7062, 0.3033, 0.6881, 0.3065, 0.6881, 0.3064, 0.7062, 0.2368, 0.7062, 0.2368, 0.6881, 0.24, 0.6881, 0.2399, 0.7062, 0.1703, 0.7062, 0.1703, 0.6881, 0.1735, 0.6881, 0.1734, 0.7062, 0.1038, 0.7062, 0.1038, 0.6881, 0.107, 0.6881, 0.1069, 0.7062, 0.3697, 0.8428, 0.3697, 0.8241, 0.3729, 0.8241, 0.373, 0.8428, 0.03887, 0.8278, 0.03892, 0.8428, 0.03729, 0.8428, 0.03729, 0.8315, 0.3033, 0.8428, 0.3033, 0.8241, 0.3064, 0.8241, 0.3065, 0.8428, 0.2368, 0.8428, 0.2368, 0.8241, 0.2399, 0.8241, 0.24, 0.8428, 0.1703, 0.8428, 0.1703, 0.8241, 0.1734, 0.8241, 0.1735, 0.8428, 0.1038, 0.8428, 0.1038, 0.8241, 0.1069, 0.8241, 0.107, 0.8428, 0.3697, 0.937, 0.3697, 0.9213, 0.375, 0.9213, 0.3753, 0.937, 0.03989, 0.9244, 0.04005, 0.937, 0.03729, 0.937, 0.03729, 0.9275, 0.3033, 0.937, 0.3033, 0.9213, 0.3085, 0.9213, 0.3088, 0.937, 0.2368, 0.937, 0.2368, 0.9213, 0.242, 0.9213, 0.2423, 0.937, 0.1703, 0.937, 0.1703, 0.9213, 0.1755, 0.9213, 0.1758, 0.937, 0.1038, 0.937, 0.1038, 0.9213, 0.109, 0.9213, 0.1093, 0.937, 0.02645, 0.03547, 0.02645, 0.2074, 0.02476, 0.2074, 0.02476, 0.03547, 0.8153, 0.2074, 0.8153, 0.03547, 0.8187, 0.03547, 0.8187, 0.2074, 0.1829, 0.03547, 0.1829, 0.2074, 0.1795, 0.2074, 0.1795, 0.03547, 0.8153, 0.4833, 0.8153, 0.4207, 0.8197, 0.4207, 0.8197, 0.4833, 0.02695, 0.4207, 0.02695, 0.4833, 0.02476, 0.4833, 0.02476, 0.4207, 0.02647, 0.2376, 0.02691, 0.3967, 0.02476, 0.3967, 0.02476, 0.242, 0.8153, 0.3967, 0.8153, 0.2332, 0.8188, 0.2332, 0.8196, 0.3967, 0.1829, 0.4207, 0.1829, 0.4833, 0.1785, 0.4833, 0.1785, 0.4207, 0.1829, 0.2332, 0.1829, 0.3967, 0.1786, 0.3967, 0.1795, 0.2332, 0.6572, 0.2074, 0.6572, 0.03547, 0.6606, 0.03547, 0.6606, 0.2074, 0.6572, 0.4833, 0.6572, 0.4207, 0.6616, 0.4207, 0.6616, 0.4833, 0.6572, 0.3967, 0.6572, 0.2332, 0.6607, 0.2332, 0.6615, 0.3967, 0.4991, 0.2074, 0.4991, 0.03547, 0.5025, 0.03547, 0.5025, 0.2074, 0.4991, 0.4833, 0.4991, 0.4207, 0.5035, 0.4207, 0.5035, 0.4833, 0.4991, 0.3967, 0.4991, 0.2332, 0.5025, 0.2332, 0.5034, 0.3967, 0.341, 0.2074, 0.341, 0.03547, 0.3444, 0.03547, 0.3444, 0.2074, 0.341, 0.4833, 0.341, 0.4207, 0.3454, 0.4207, 0.3454, 0.4833, 0.341, 0.3967, 0.341, 0.2332, 0.3444, 0.2332, 0.3453, 0.3967, 0.3697, 0.6483, 0.3697, 0.5366, 0.3738, 0.5366, 0.3738, 0.6483, 0.03934, 0.5366, 0.03934, 0.6483, 0.03729, 0.6483, 0.03729, 0.5366, 0.8503, 0.5316, 0.7838, 0.6468, 0.7784, 0.6436, 0.8449, 0.5285, 0.6651, 0.6467, 0.5987, 0.5315, 0.6041, 0.5284, 0.6705, 0.6436, 0.9761, 0.7496, 0.8431, 0.7496, 0.8431, 0.7433, 0.9761, 0.7434, 0.3033, 0.6483, 0.3033, 0.5366, 0.3074, 0.5366, 0.3074, 0.6483, 0.1038, 0.5366, 0.1038, 0.6483, 0.09968, 0.6483, 0.09968, 0.5366, 0.8502, 0.9675, 0.7837, 0.8523, 0.7892, 0.8492, 0.8556, 0.9644, 0.2368, 0.6483, 0.2368, 0.5366, 0.2409, 0.5366, 0.2409, 0.6483, 0.6057, 0.7495, 0.4727, 0.7494, 0.4727, 0.7432, 0.6057, 0.7432, 0.1703, 0.6483, 0.1703, 0.5366, 0.1744, 0.5366, 0.1744, 0.6483, 0.665, 0.8523, 0.5985, 0.9675, 0.5931, 0.9643, 0.6596, 0.8492, 0.3697, 0.8241, 0.3697, 0.7062, 0.3729, 0.7062, 0.3729, 0.8241, 0.03887, 0.7062, 0.03887, 0.8241, 0.03729, 0.8241, 0.03729, 0.7062, 0.3033, 0.6881, 0.3033, 0.6483, 0.3074, 0.6483, 0.3065, 0.6881, 0.3697, 0.6483, 0.3697, 0.6881, 0.3665, 0.6881, 0.3656, 0.6483, 0.03934, 0.6483, 0.03892, 0.6857, 0.03729, 0.6833, 0.03729, 0.6483, 0.3033, 0.8241, 0.3033, 0.7062, 0.3064, 0.7062, 0.3064, 0.8241, 0.1038, 0.7062, 0.1038, 0.8241, 0.1006, 0.8241, 0.1006, 0.7062, 0.1038, 0.6483, 0.1038, 0.6881, 0.1005, 0.6881, 0.09968, 0.6483, 0.2368, 0.8241, 0.2368, 0.7062, 0.2399, 0.7062, 0.2399, 0.8241, 0.2368, 0.6881, 0.2368, 0.6483, 0.2409, 0.6483, 0.24, 0.6881, 0.1703, 0.8241, 0.1703, 0.7062, 0.1734, 0.7062, 0.1734, 0.8241, 0.1703, 0.6881, 0.1703, 0.6483, 0.1744, 0.6483, 0.1735, 0.6881, 0.3697, 0.9617, 0.3697, 0.937, 0.3753, 0.937, 0.3753, 0.9617, 0.04005, 0.937, 0.04005, 0.9617, 0.03729, 0.9617, 0.03729, 0.937, 0.3697, 0.8428, 0.3697, 0.9213, 0.3645, 0.9213, 0.3665, 0.8428, 0.3033, 0.9213, 0.3033, 0.8428, 0.3065, 0.8428, 0.3085, 0.9213, 0.03892, 0.8453, 0.03989, 0.9213, 0.03729, 0.9213, 0.03729, 0.8479, 0.3033, 0.9617, 0.3033, 0.937, 0.3088, 0.937, 0.3088, 0.9617, 0.1038, 0.937, 0.1038, 0.9617, 0.09826, 0.9617, 0.09826, 0.937, 0.1038, 0.8428, 0.1038, 0.9213, 0.09857, 0.9213, 0.1005, 0.8428, 0.2368, 0.9617, 0.2368, 0.937, 0.2423, 0.937, 0.2423, 0.9617, 0.2368, 0.9213, 0.2368, 0.8428, 0.24, 0.8428, 0.242, 0.9213, 0.1703, 0.9617, 0.1703, 0.937, 0.1758, 0.937, 0.1758, 0.9617, 0.1703, 0.9213, 0.1703, 0.8428, 0.1735, 0.8428, 0.1755, 0.9213, 0.3738, 0.6483, 0.4321, 0.6483, 0.433, 0.6881, 0.373, 0.6881, 0.1651, 0.9213, 0.167, 0.8428, 0.1703, 0.8428, 0.1703, 0.9213, 0.1648, 0.9617, 0.1648, 0.937, 0.1703, 0.937, 0.1703, 0.9617, 0.167, 0.6881, 0.1662, 0.6483, 0.1703, 0.6483, 0.1703, 0.6881, 0.1671, 0.8241, 0.1671, 0.7062, 0.1703, 0.7062, 0.1703, 0.8241, 0.6705, 0.8554, 0.6039, 0.9706, 0.5985, 0.9675, 0.665, 0.8523, 0.1662, 0.6483, 0.1662, 0.5366, 0.1703, 0.5366, 0.1703, 0.6483, 0.3367, 0.3967, 0.3376, 0.2332, 0.341, 0.2332, 0.341, 0.3967, 0.3366, 0.4833, 0.3366, 0.4207, 0.341, 0.4207, 0.341, 0.4833, 0.3376, 0.2074, 0.3376, 0.03547, 0.341, 0.03547, 0.341, 0.2074, 0.1648, 0.937, 0.1651, 0.9213, 0.1703, 0.9213, 0.1703, 0.937, 0.167, 0.8428, 0.1671, 0.8241, 0.1703, 0.8241, 0.1703, 0.8428, 0.1671, 0.7062, 0.167, 0.6881, 0.1703, 0.6881, 0.1703, 0.7062, 0.6731, 0.8509, 0.6705, 0.8554, 0.665, 0.8523, 0.6676, 0.8478, 0.335, 0.4947, 0.3366, 0.4833, 0.3385, 0.4855, 0.3372, 0.4947, 0.3366, 0.4207, 0.3367, 0.3967, 0.341, 0.3967, 0.341, 0.4207, 0.3376, 0.2332, 0.3376, 0.2074, 0.341, 0.2074, 0.341, 0.2332, 0.3376, 0.03547, 0.3364, 0.02224, 0.341, 0.02224, 0.341, 0.03547, 0.107, 0.8428, 0.109, 0.9213, 0.1038, 0.9213, 0.1038, 0.8428, 0.1093, 0.937, 0.1093, 0.9617, 0.1038, 0.9617, 0.1038, 0.937, 0.1079, 0.6483, 0.107, 0.6881, 0.1038, 0.6881, 0.1038, 0.6483, 0.1069, 0.7062, 0.1069, 0.8241, 0.1038, 0.8241, 0.1038, 0.7062, 0.8448, 0.9707, 0.7783, 0.8555, 0.7837, 0.8523, 0.8502, 0.9675, 0.1079, 0.5366, 0.1079, 0.6483, 0.1038, 0.6483, 0.1038, 0.5366, 0.1863, 0.2332, 0.1872, 0.3967, 0.1829, 0.3967, 0.1829, 0.2332, 0.1873, 0.4207, 0.1873, 0.4833, 0.1829, 0.4833, 0.1829, 0.4207, 0.1863, 0.03547, 0.1863, 0.2074, 0.1829, 0.2074, 0.1829, 0.03547, 0.09826, 0.937, 0.09857, 0.9213, 0.1038, 0.9213, 0.1038, 0.937, 0.1005, 0.8428, 0.1006, 0.8241, 0.1038, 0.8241, 0.1038, 0.8428, 0.1006, 0.7062, 0.1005, 0.6881, 0.1038, 0.6881, 0.1038, 0.7062, 0.7866, 0.8447, 0.7892, 0.8492, 0.7837, 0.8523, 0.7811, 0.8478, 0.1769, 0.4947, 0.1785, 0.4833, 0.1804, 0.4855, 0.1791, 0.4947, 0.1785, 0.4207, 0.1786, 0.3967, 0.1829, 0.3967, 0.1829, 0.4207, 0.1795, 0.2332, 0.1795, 0.2074, 0.1829, 0.2074, 0.1829, 0.2332, 0.1795, 0.03547, 0.1783, 0.02224, 0.1829, 0.02224, 0.1829, 0.03547, 0.04056, 0.8428, 0.0425, 0.9213, 0.03989, 0.9213, 0.03892, 0.8453, 0.04281, 0.937, 0.04281, 0.9617, 0.04005, 0.9617, 0.04005, 0.937, 0.04139, 0.6483, 0.04056, 0.6881, 0.03892, 0.6857, 0.03934, 0.6483, 0.04044, 0.7062, 0.04044, 0.8241, 0.03887, 0.8241, 0.03887, 0.7062, 0.9761, 0.7559, 0.8431, 0.7558, 0.8431, 0.7496, 0.9761, 0.7496, 0.04139, 0.5366, 0.04139, 0.6483, 0.03934, 0.6483, 0.03934, 0.5366, 0.02819, 0.2332, 0.02906, 0.3967, 0.02691, 0.3967, 0.02647, 0.2376, 0.02915, 0.4207, 0.02915, 0.4833, 0.02695, 0.4833, 0.02695, 0.4207, 0.02813, 0.03547, 0.02813, 0.2074, 0.02645, 0.2074, 0.02645, 0.03547, 0.0425, 0.9213, 0.04281, 0.937, 0.04005, 0.937, 0.03989, 0.9244, 0.04044, 0.8241, 0.04056, 0.8428, 0.03892, 0.8428, 0.03887, 0.8278, 0.04056, 0.6881, 0.04044, 0.7062, 0.03887, 0.7026, 0.03892, 0.6881, 0.8431, 0.7558, 0.8379, 0.7558, 0.8379, 0.7496, 0.8431, 0.7496, 0.02915, 0.4833, 0.03073, 0.4947, 0.02854, 0.4947, 0.02727, 0.4855, 0.02906, 0.3967, 0.02915, 0.4207, 0.02695, 0.4207, 0.02691, 0.4015, 0.02813, 0.2074, 0.02819, 0.2332, 0.02647, 0.2332, 0.02645, 0.2125, 0.02935, 0.02224, 0.02813, 0.03547, 0.02669, 0.03285, 0.02766, 0.02224, 0.373, 0.8428, 0.375, 0.9213, 0.3697, 0.9213, 0.3697, 0.8428, 0.3642, 0.9617, 0.3642, 0.937, 0.3697, 0.937, 0.3697, 0.9617, 0.3738, 0.6483, 0.373, 0.6881, 0.3697, 0.6881, 0.3697, 0.6483, 0.3666, 0.8241, 0.3666, 0.7062, 0.3697, 0.7062, 0.3697, 0.8241, 0.8558, 0.5347, 0.7892, 0.6499, 0.7838, 0.6468, 0.8503, 0.5316, 0.3656, 0.6483, 0.3656, 0.5366, 0.3697, 0.5366, 0.3697, 0.6483, 0.811, 0.3967, 0.8119, 0.2332, 0.8153, 0.2332, 0.8153, 0.3967, 0.811, 0.4833, 0.811, 0.4207, 0.8153, 0.4207, 0.8153, 0.4833, 0.812, 0.2074, 0.812, 0.03547, 0.8153, 0.03547, 0.8153, 0.2074, 0.3642, 0.937, 0.3645, 0.9213, 0.3697, 0.9213, 0.3697, 0.937, 0.3665, 0.8428, 0.3666, 0.8241, 0.3697, 0.8241, 0.3697, 0.8428, 0.3666, 0.7062, 0.3665, 0.6881, 0.3697, 0.6881, 0.3697, 0.7062, 0.7758, 0.6481, 0.7784, 0.6436, 0.7838, 0.6468, 0.7812, 0.6513, 0.8094, 0.4947, 0.811, 0.4833, 0.8128, 0.4855, 0.8116, 0.4947, 0.811, 0.4207, 0.811, 0.3967, 0.8153, 0.3967, 0.8153, 0.4207, 0.8119, 0.2332, 0.812, 0.2074, 0.8153, 0.2074, 0.8153, 0.2332, 0.812, 0.03547, 0.8108, 0.02224, 0.8153, 0.02224, 0.8153, 0.03547, 0.2977, 0.9617, 0.2977, 0.937, 0.3033, 0.937, 0.3033, 0.9617, 0.298, 0.9213, 0.3, 0.8428, 0.3033, 0.8428, 0.3033, 0.9213, 0.3001, 0.8241, 0.3001, 0.7062, 0.3033, 0.7062, 0.3033, 0.8241, 0.3, 0.6881, 0.2992, 0.6483, 0.3033, 0.6483, 0.3033, 0.6881, 0.2992, 0.6483, 0.2992, 0.5366, 0.3033, 0.5366, 0.3033, 0.6483, 0.6597, 0.6498, 0.5932, 0.5346, 0.5987, 0.5315, 0.6651, 0.6467, 0.6529, 0.3967, 0.6538, 0.2332, 0.6572, 0.2332, 0.6572, 0.3967, 0.6528, 0.4833, 0.6528, 0.4207, 0.6572, 0.4207, 0.6572, 0.4833, 0.6539, 0.2074, 0.6539, 0.03547, 0.6572, 0.03547, 0.6572, 0.2074, 0.2977, 0.937, 0.298, 0.9213, 0.3033, 0.9213, 0.3033, 0.937, 0.3, 0.8428, 0.3001, 0.8241, 0.3033, 0.8241, 0.3033, 0.8428, 0.3001, 0.7062, 0.3, 0.6881, 0.3033, 0.6881, 0.3033, 0.7062, 0.6623, 0.6544, 0.6597, 0.6498, 0.6651, 0.6467, 0.6677, 0.6512, 0.6513, 0.4947, 0.6528, 0.4833, 0.6547, 0.4855, 0.6535, 0.4947, 0.6528, 0.4207, 0.6529, 0.3967, 0.6572, 0.3967, 0.6572, 0.4207, 0.6538, 0.2332, 0.6539, 0.2074, 0.6572, 0.2074, 0.6572, 0.2332, 0.6539, 0.03547, 0.6526, 0.02224, 0.6572, 0.02224, 0.6572, 0.03547, 0.2316, 0.9213, 0.2335, 0.8428, 0.2368, 0.8428, 0.2368, 0.9213, 0.2312, 0.9617, 0.2312, 0.937, 0.2368, 0.937, 0.2368, 0.9617, 0.2335, 0.6881, 0.2327, 0.6483, 0.2368, 0.6483, 0.2368, 0.6881, 0.2336, 0.8241, 0.2336, 0.7062, 0.2368, 0.7062, 0.2368, 0.8241, 0.6057, 0.7557, 0.4727, 0.7557, 0.4727, 0.7494, 0.6057, 0.7495, 0.2327, 0.6483, 0.2327, 0.5366, 0.2368, 0.5366, 0.2368, 0.6483, 0.4948, 0.3967, 0.4957, 0.2332, 0.4991, 0.2332, 0.4991, 0.3967, 0.4947, 0.4833, 0.4947, 0.4207, 0.4991, 0.4207, 0.4991, 0.4833, 0.4957, 0.2074, 0.4957, 0.03547, 0.4991, 0.03547, 0.4991, 0.2074, 0.2312, 0.937, 0.2316, 0.9213, 0.2368, 0.9213, 0.2368, 0.937, 0.2335, 0.8428, 0.2336, 0.8241, 0.2368, 0.8241, 0.2368, 0.8428, 0.2336, 0.7062, 0.2335, 0.6881, 0.2368, 0.6881, 0.2368, 0.7062, 0.6109, 0.7557, 0.6057, 0.7557, 0.6057, 0.7495, 0.6109, 0.7495, 0.4931, 0.4947, 0.4947, 0.4833, 0.4966, 0.4855, 0.4953, 0.4947, 0.4947, 0.4207, 0.4948, 0.3967, 0.4991, 0.3967, 0.4991, 0.4207, 0.4957, 0.2332, 0.4957, 0.2074, 0.4991, 0.2074, 0.4991, 0.2332, 0.4957, 0.03547, 0.4945, 0.02224, 0.4991, 0.02224, 0.4991, 0.03547])
me_cylinder.materials.append(mat_material)
me_cylinder.use_remesh_preserve_volume = False
me_cylinder.use_remesh_preserve_attributes = False
me_cylinder.use_mirror_vertex_groups = False
me_cylinder.use_paint_bone_selection = False
me_cylinder.use_paint_mask = True
me_cylinder.update()

# ---- objects
ob_plane = bpy.data.objects.new('Plane', me_plane)
ob_cylinder = bpy.data.objects.new('Cylinder', me_cylinder)

# ---- transforms, parenting, visibility, modifiers, constraints
ob_plane.location = (-0.0008294, -5.422e-05, 0.001584)
ob_plane.scale = (4.998, 4.998, 4.998)
ob_plane.hide_viewport = True
ob_plane.lineart.crease_threshold = 0.0
ob_cylinder.location = (0.0, 0.0, 0.3)
ob_cylinder.rotation_euler = (0.0, 0.0, 0.5236)
ob_cylinder.lineart.crease_threshold = 0.0

# ---- collection membership
col_collection_1.objects.link(ob_plane)
col_collection_1.objects.link(ob_cylinder)

# ---- scene / render settings (as saved in the file)
scene.frame_start = 1; scene.frame_end = 250; scene.frame_set(1)
scene.render.engine = 'CYCLES'
scene.render.resolution_percentage = 50
scene.render.dither_intensity = 0.0
scene.cycles.use_denoising = False
scene.cycles.samples = 512
scene.cycles.sampling_pattern = 'TABULATED_SOBOL'
scene.cycles.use_adaptive_sampling = False
scene.cycles.use_light_tree = False
scene.cycles.blur_glossy = 0.0
scene.cycles.sample_clamp_indirect = 0.0
scene.cycles.bake_type = 'AO'
scene.view_settings.view_transform = 'Standard'
bpy.context.view_layer.update()

# ---- added for rendering (the .blend has no active camera and no usable light): camera, sun
cam_auto = bpy.data.cameras.new('AutoCamera')
cam_auto.lens = 50.0
cam_auto.sensor_width = 36.0
cam_auto.clip_end = 1000.0
ob_auto_camera = bpy.data.objects.new('AutoCamera', cam_auto)
scene.collection.objects.link(ob_auto_camera)
ob_auto_camera.location = (10.0343, -12.0412, 8.72747)
ob_auto_camera.rotation_euler = (1.09748, -7.21219e-08, 0.694738)
scene.camera = ob_auto_camera
light_auto_sun = bpy.data.lights.new('AutoSun', 'SUN')
light_auto_sun.energy = 3.0
light_auto_sun.angle = 0.0523599
ob_auto_sun = bpy.data.objects.new('AutoSun', light_auto_sun)
scene.collection.objects.link(ob_auto_sun)
ob_auto_sun.rotation_euler = (0.872665, 0.174533, 0.523599)
bpy.context.view_layer.update()
